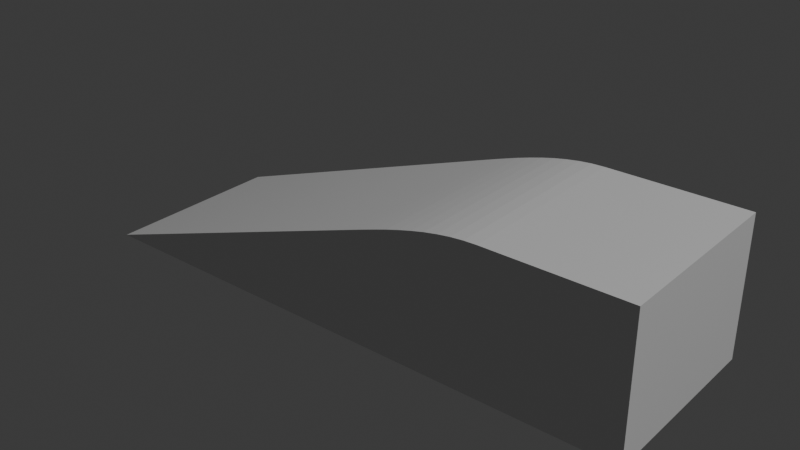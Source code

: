# Source: ramp.blend  (saved by Blender 4.5.91; exported with 4.5.12 LTS)
import bpy
from mathutils import Matrix  # noqa: F401  (used for matrix-valued properties, if any)

bpy.ops.wm.read_factory_settings(use_empty=True)
scene = bpy.context.scene
scene.name = 'Scene'

# ---- collections
col_collection = bpy.data.collections.new('Collection'); scene.collection.children.link(col_collection)

# ---- materials (node trees are filled in below, after node groups)
mat_material = bpy.data.materials.new('Material')
mat_material.alpha_threshold = 0.0
mat_material.roughness = 0.5
mat_material.line_color = (0.0, 0.0, 0.0, 1.0)

# ---- material node trees
mat_material.use_nodes = True; mat_material.node_tree.nodes.clear()
_N = mat_material.node_tree.nodes; _L = mat_material.node_tree.links
n0 = _N.new('ShaderNodeOutputMaterial'); n0.name = 'Material Output'; n0.location = (200, 100)
n1 = _N.new('ShaderNodeBsdfPrincipled'); n1.name = 'Principled BSDF'; n1.location = (-200, 100)
n1.inputs[3].default_value = 1.45
_L.new(n1.outputs[0], n0.inputs[0])
n0.is_active_output = True

# ---- world
world_world = bpy.data.worlds.new('World'); scene.world = world_world
world_world.use_nodes = True; world_world.node_tree.nodes.clear()
_N = world_world.node_tree.nodes; _L = world_world.node_tree.links
n0 = _N.new('ShaderNodeOutputWorld'); n0.name = 'World Output'; n0.location = (200, 100)
n1 = _N.new('ShaderNodeBackground'); n1.name = 'Background'; n1.location = (-200, 100)
n1.inputs[0].default_value = (0.05088, 0.05088, 0.05088, 1.0)
_L.new(n1.outputs[0], n0.inputs[0])
n0.is_active_output = True
world_world.color = (0.05088, 0.05088, 0.05088)
world_world.sun_shadow_jitter_overblur = 0.0

# ---- lights
light_light = bpy.data.lights.new('Light', 'POINT')
light_light.energy = 1000.0
light_light.shadow_soft_size = 0.1

# ---- meshes
me_cube = bpy.data.meshes.new('Cube')
me_cube.from_pydata([(0.1125, 0.1525, 0.2285), (0.1125, 0.1525, 0.0), (0.1125, -0.1525, 0.2285), (0.1125, -0.1525, 0.0), (-0.1125, 0.1525, 0.2285), (-0.1125, 0.1525, 0.0), (-0.1125, -0.1525, 0.2285), (-0.1125, -0.1525, 0.0), (-0.8375, -0.1525, 2.98e-08), (-0.8375, 0.1525, 2.98e-08), (-0.3225, -0.1525, 2.98e-08), (-0.3225, -0.1525, 0.18), (-0.3225, 0.1525, 2.98e-08), (-0.3225, 0.1525, 0.18), (-0.1335, 0.1525, 0.2278), (-0.1545, 0.1525, 0.2258), (-0.1755, 0.1525, 0.2226), (-0.1965, 0.1525, 0.2185), (-0.2175, 0.1525, 0.2134), (-0.2385, 0.1525, 0.2076), (-0.2595, 0.1525, 0.2013), (-0.2805, 0.1525, 0.1944), (-0.3015, 0.1525, 0.1873), (-0.1335, -0.1525, 0.2278), (-0.1545, -0.1525, 0.2258), (-0.1755, -0.1525, 0.2226), (-0.1965, -0.1525, 0.2185), (-0.2175, -0.1525, 0.2134), (-0.2385, -0.1525, 0.2076), (-0.2595, -0.1525, 0.2013), (-0.2805, -0.1525, 0.1944), (-0.3015, -0.1525, 0.1873), (-0.1335, -0.1525, 2.98e-09), (-0.1545, -0.1525, 5.96e-09), (-0.1755, -0.1525, 8.941e-09), (-0.1965, -0.1525, 1.192e-08), (-0.2175, -0.1525, 1.49e-08), (-0.2385, -0.1525, 1.788e-08), (-0.2595, -0.1525, 2.086e-08), (-0.2805, -0.1525, 2.384e-08), (-0.3015, -0.1525, 2.682e-08), (-0.1335, 0.1525, 2.98e-09), (-0.1545, 0.1525, 5.96e-09), (-0.1755, 0.1525, 8.941e-09), (-0.1965, 0.1525, 1.192e-08), (-0.2175, 0.1525, 1.49e-08), (-0.2385, 0.1525, 1.788e-08), (-0.2595, 0.1525, 2.086e-08), (-0.2805, 0.1525, 2.384e-08), (-0.3015, 0.1525, 2.682e-08)], [], [(0, 4, 6, 2), (3, 2, 6, 7), (7, 6, 4, 5), (5, 1, 3, 7), (1, 0, 2, 3), (5, 4, 0, 1), (32, 41, 5, 7), (9, 13, 12), (12, 13, 11, 10), (10, 11, 8), (9, 12, 10, 8), (13, 9, 8, 11), (14, 4, 5, 41), (32, 7, 6, 23), (23, 6, 4, 14), (11, 31, 22, 13), (31, 30, 21, 22), (30, 29, 20, 21), (29, 28, 19, 20), (28, 27, 18, 19), (27, 26, 17, 18), (26, 25, 16, 17), (25, 24, 15, 16), (24, 23, 14, 15), (10, 40, 31, 11), (40, 39, 30, 31), (39, 38, 29, 30), (38, 37, 28, 29), (37, 36, 27, 28), (36, 35, 26, 27), (35, 34, 25, 26), (34, 33, 24, 25), (33, 32, 23, 24), (13, 22, 49, 12), (22, 21, 48, 49), (21, 20, 47, 48), (20, 19, 46, 47), (19, 18, 45, 46), (18, 17, 44, 45), (17, 16, 43, 44), (16, 15, 42, 43), (15, 14, 41, 42), (10, 12, 49, 40), (40, 49, 48, 39), (39, 48, 47, 38), (38, 47, 46, 37), (37, 46, 45, 36), (36, 45, 44, 35), (35, 44, 43, 34), (34, 43, 42, 33), (33, 42, 41, 32)])
_uv = me_cube.uv_layers.new(name='UVMap')
_uv.uv.foreach_set('vector', [0.625, 0.5, 0.875, 0.5, 0.875, 0.75, 0.625, 0.75, 0.375, 0.75, 0.625, 0.75, 0.625, 1.0, 0.375, 1.0, 0.375, 0.0, 0.625, 0.0, 0.625, 0.25, 0.375, 0.25, 0.125, 0.5, 0.375, 0.5, 0.375, 0.75, 0.125, 0.75, 0.375, 0.5, 0.625, 0.5, 0.625, 0.75, 0.375, 0.75, 0.375, 0.25, 0.625, 0.25, 0.625, 0.5, 0.375, 0.5, 0.375, 0.075, 0.375, 0.275, 0.375, 0.25, 0.375, 0.0, 0.625, 0.25, 0.625, 0.5, 0.375, 0.5, 0.375, 0.5, 0.625, 0.5, 0.625, 0.75, 0.375, 0.75, 0.375, 0.75, 0.625, 0.75, 0.375, 1.0, 0.125, 0.5, 0.375, 0.5, 0.375, 0.75, 0.125, 0.75, 0.625, 0.5, 0.875, 0.5, 0.875, 0.75, 0.625, 0.75, 0.0, 0.0, 0.0, 0.0, 0.0, 0.0, 0.0, 0.0, 0.0, 0.0, 0.0, 0.0, 0.0, 0.0, 0.0, 0.0, 0.0, 0.0, 0.0, 0.0, 0.0, 0.0, 0.0, 0.0, 0.0, 0.0, 0.0, 0.0, 0.0, 0.0, 0.0, 0.0, 0.0, 0.0, 0.0, 0.0, 0.0, 0.0, 0.0, 0.0, 0.0, 0.0, 0.0, 0.0, 0.0, 0.0, 0.0, 0.0, 0.0, 0.0, 0.0, 0.0, 0.0, 0.0, 0.0, 0.0, 0.0, 0.0, 0.0, 0.0, 0.0, 0.0, 0.0, 0.0, 0.0, 0.0, 0.0, 0.0, 0.0, 0.0, 0.0, 0.0, 0.0, 0.0, 0.0, 0.0, 0.0, 0.0, 0.0, 0.0, 0.0, 0.0, 0.0, 0.0, 0.0, 0.0, 0.0, 0.0, 0.0, 0.0, 0.0, 0.0, 0.0, 0.0, 0.0, 0.0, 0.0, 0.0, 0.0, 0.0, 0.0, 0.0, 0.0, 0.0, 0.0, 0.0, 0.0, 0.0, 0.0, 0.0, 0.0, 0.0, 0.0, 0.0, 0.0, 0.0, 0.0, 0.0, 0.0, 0.0, 0.0, 0.0, 0.0, 0.0, 0.0, 0.0, 0.0, 0.0, 0.0, 0.0, 0.0, 0.0, 0.0, 0.0, 0.0, 0.0, 0.0, 0.0, 0.0, 0.0, 0.0, 0.0, 0.0, 0.0, 0.0, 0.0, 0.0, 0.0, 0.0, 0.0, 0.0, 0.0, 0.0, 0.0, 0.0, 0.0, 0.0, 0.0, 0.0, 0.0, 0.0, 0.0, 0.0, 0.0, 0.0, 0.0, 0.0, 0.0, 0.0, 0.0, 0.0, 0.0, 0.0, 0.0, 0.0, 0.0, 0.0, 0.0, 0.0, 0.0, 0.0, 0.0, 0.0, 0.0, 0.0, 0.0, 0.0, 0.0, 0.0, 0.0, 0.0, 0.0, 0.0, 0.0, 0.0, 0.0, 0.0, 0.0, 0.0, 0.0, 0.0, 0.0, 0.0, 0.0, 0.0, 0.0, 0.0, 0.0, 0.0, 0.0, 0.0, 0.0, 0.0, 0.0, 0.0, 0.0, 0.0, 0.0, 0.0, 0.0, 0.0, 0.0, 0.0, 0.0, 0.0, 0.0, 0.0, 0.0, 0.0, 0.0, 0.0, 0.0, 0.0, 0.0, 0.0, 0.0, 0.0, 0.0, 0.0, 0.0, 0.375, 0.75, 0.375, 0.5, 0.375, 0.475, 0.375, 0.675, 0.375, 0.675, 0.375, 0.475, 0.375, 0.45, 0.375, 0.6, 0.375, 0.6, 0.375, 0.45, 0.375, 0.425, 0.375, 0.525, 0.375, 0.525, 0.375, 0.425, 0.375, 0.4, 0.375, 0.45, 0.375, 0.45, 0.375, 0.4, 0.375, 0.375, 0.375, 0.375, 0.375, 0.375, 0.375, 0.375, 0.375, 0.35, 0.375, 0.3, 0.375, 0.3, 0.375, 0.35, 0.375, 0.325, 0.375, 0.225, 0.375, 0.225, 0.375, 0.325, 0.375, 0.3, 0.375, 0.15, 0.375, 0.15, 0.375, 0.3, 0.375, 0.275, 0.375, 0.075])
me_cube.materials.append(mat_material)
me_cube.use_mirror_vertex_groups = False
me_cube.update()

# ---- objects
ob_cube = bpy.data.objects.new('Cube', me_cube)
ob_light = bpy.data.objects.new('Light', light_light)

# ---- transforms, parenting, visibility, modifiers, constraints
ob_cube.location = (0.0, 0.0, 0.0)
ob_cube.lock_rotations_4d = False
ob_cube.empty_display_type = 'ARROWS'
ob_cube.lineart.crease_threshold = 0.0
ob_light.location = (4.076, 1.005, 5.904)
ob_light.rotation_euler = (0.6503, 0.05522, 1.866)
ob_light.lock_rotations_4d = False
ob_light.empty_display_type = 'ARROWS'
ob_light.color = (0.0, 0.0, 0.0, 0.0)
ob_light.lineart.crease_threshold = 0.0

# ---- collection membership
col_collection.objects.link(ob_cube)
col_collection.objects.link(ob_light)

# ---- scene / render settings (as saved in the file)
scene.frame_start = 1; scene.frame_end = 250; scene.frame_set(1)
scene.render.engine = 'BLENDER_EEVEE_NEXT'
bpy.context.view_layer.update()

# ---- added for rendering (the .blend has no active camera): camera
cam_auto = bpy.data.cameras.new('AutoCamera')
cam_auto.lens = 50.0
cam_auto.sensor_width = 36.0
cam_auto.clip_end = 1000.0
ob_auto_camera = bpy.data.objects.new('AutoCamera', cam_auto)
scene.collection.objects.link(ob_auto_camera)
ob_auto_camera.location = (0.584551, -1.13646, 0.871891)
ob_auto_camera.rotation_euler = (1.09748, -7.21219e-08, 0.694738)
scene.camera = ob_auto_camera
bpy.context.view_layer.update()
